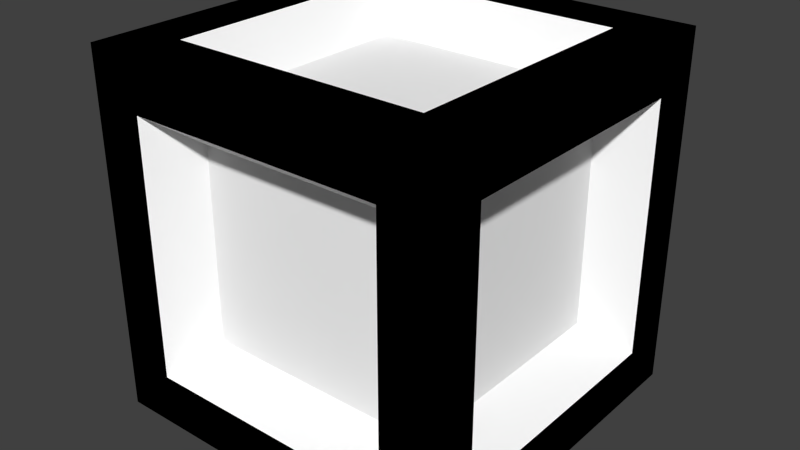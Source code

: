 # Source: m_26.blend  (saved by Blender 2.79.0; exported with 4.5.12 LTS)
import bpy
from mathutils import Matrix  # noqa: F401  (used for matrix-valued properties, if any)

bpy.ops.wm.read_factory_settings(use_empty=True)
scene = bpy.context.scene
scene.name = 'Scene'

# ---- collections
col_collection_1 = bpy.data.collections.new('Collection 1'); scene.collection.children.link(col_collection_1)

# ---- materials (node trees are filled in below, after node groups)
mat_001 = bpy.data.materials.new('Матеріал.001')
mat_001.alpha_threshold = 0.0
mat_001.use_transparent_shadow = False
mat_001.diffuse_color = (1.0, 1.0, 1.0, 1.0)
mat_001.roughness = 0.5
mat_x = bpy.data.materials.new('Матеріал')
mat_x.alpha_threshold = 0.0
mat_x.use_transparent_shadow = False
mat_x.diffuse_color = (0.0, 0.0, 0.0, 1.0)
mat_x.roughness = 0.5

# ---- material node trees

# ---- world
world_world = bpy.data.worlds.new('World'); scene.world = world_world
world_world.color = (0.05088, 0.05088, 0.05088)
world_world.use_sun_shadow = False
world_world.sun_shadow_jitter_overblur = 0.0
world_world.cycles.sampling_method = 'NONE'
world_world.cycles.sample_map_resolution = 256

# ---- meshes
me_concave_cube = bpy.data.meshes.new('Concave cube')
me_concave_cube.from_pydata([(1.8, 1.8, -1.8), (1.8, -1.8, -1.8), (-1.8, -1.8, -1.8), (-1.8, 1.8, -1.8), (1.8, 1.8, 1.8), (1.8, -1.8, 1.8), (-1.8, -1.8, 1.8), (-1.8, 1.8, 1.8), (1.8, 1.286, -1.8), (1.8, 0.7714, -1.8), (1.8, 0.2571, -1.8), (1.8, -0.2571, -1.8), (1.8, -0.7714, -1.8), (1.8, -1.286, -1.8), (1.286, 1.8, -1.8), (0.7714, 1.8, -1.8), (0.2571, 1.8, -1.8), (-0.2571, 1.8, -1.8), (-0.7714, 1.8, -1.8), (-1.286, 1.8, -1.8), (1.8, 1.8, -1.286), (1.8, 1.8, -0.7714), (1.8, 1.8, -0.2571), (1.8, 1.8, 0.2571), (1.8, 1.8, 0.7714), (1.8, 1.8, 1.286), (1.286, -1.8, -1.8), (0.7714, -1.8, -1.8), (0.2571, -1.8, -1.8), (-0.2571, -1.8, -1.8), (-0.7714, -1.8, -1.8), (-1.286, -1.8, -1.8), (1.8, -1.8, -1.286), (1.8, -1.8, -0.7714), (1.8, -1.8, -0.2571), (1.8, -1.8, 0.2571), (1.8, -1.8, 0.7714), (1.8, -1.8, 1.286), (-1.8, -1.286, -1.8), (-1.8, -0.7714, -1.8), (-1.8, -0.2571, -1.8), (-1.8, 0.2571, -1.8), (-1.8, 0.7714, -1.8), (-1.8, 1.286, -1.8), (-1.8, -1.8, -1.286), (-1.8, -1.8, -0.7714), (-1.8, -1.8, -0.2571), (-1.8, -1.8, 0.2571), (-1.8, -1.8, 0.7714), (-1.8, -1.8, 1.286), (-1.8, 1.8, -1.286), (-1.8, 1.8, -0.7714), (-1.8, 1.8, -0.2571), (-1.8, 1.8, 0.2571), (-1.8, 1.8, 0.7714), (-1.8, 1.8, 1.286), (1.8, 1.286, 1.8), (1.8, 0.7714, 1.8), (1.8, 0.2571, 1.8), (1.8, -0.2571, 1.8), (1.8, -0.7714, 1.8), (1.8, -1.286, 1.8), (1.286, 1.8, 1.8), (0.7714, 1.8, 1.8), (0.2571, 1.8, 1.8), (-0.2571, 1.8, 1.8), (-0.7714, 1.8, 1.8), (-1.286, 1.8, 1.8), (1.286, -1.8, 1.8), (0.7714, -1.8, 1.8), (0.2571, -1.8, 1.8), (-0.2571, -1.8, 1.8), (-0.7714, -1.8, 1.8), (-1.286, -1.8, 1.8), (-1.8, -1.286, 1.8), (-1.8, -0.7714, 1.8), (-1.8, -0.2571, 1.8), (-1.8, 0.2571, 1.8), (-1.8, 0.7714, 1.8), (-1.8, 1.286, 1.8), (1.286, -1.286, -1.8), (-1.286, 1.286, -1.8), (-1.286, 1.286, 1.8), (1.286, -1.286, 1.8), (1.8, 1.286, 1.286), (1.8, -1.286, -1.286), (1.286, -1.8, 1.286), (-1.286, -1.8, -1.286), (-1.8, -1.286, -1.286), (-1.8, 1.286, 1.286), (1.286, 1.8, -1.286), (-1.286, 1.8, 1.286), (-0.7714, 1.8, 1.286), (-0.2571, 1.8, 1.286), (0.2571, 1.8, 1.286), (0.7714, 1.8, 1.286), (1.286, 1.8, 1.286), (1.286, 1.8, 0.7714), (1.286, 1.8, 0.2571), (1.286, 1.8, -0.2571), (1.286, 1.8, -0.7714), (-1.8, 1.286, 0.7714), (-1.8, 1.286, 0.2571), (-1.8, 1.286, -0.2571), (-1.8, 1.286, -0.7714), (-1.8, 1.286, -1.286), (-1.8, 0.7714, -1.286), (-1.8, 0.2571, -1.286), (-1.8, -0.2571, -1.286), (-1.8, -0.7714, -1.286), (-0.7714, -1.8, -1.286), (-0.2571, -1.8, -1.286), (0.2571, -1.8, -1.286), (0.7714, -1.8, -1.286), (1.286, -1.8, -1.286), (1.286, -1.8, -0.7714), (1.286, -1.8, -0.2571), (1.286, -1.8, 0.2571), (1.286, -1.8, 0.7714), (1.8, -0.7714, -1.286), (1.8, -0.2571, -1.286), (1.8, 0.2571, -1.286), (1.8, 0.7714, -1.286), (1.8, 1.286, -1.286), (1.8, 1.286, -0.7714), (1.8, 1.286, -0.2571), (1.8, 1.286, 0.2571), (1.8, 1.286, 0.7714), (1.286, -0.7714, 1.8), (1.286, -0.2571, 1.8), (1.286, 0.2571, 1.8), (1.286, 0.7714, 1.8), (1.286, 1.286, 1.8), (0.7714, 1.286, 1.8), (0.2571, 1.286, 1.8), (-0.2571, 1.286, 1.8), (-0.7714, 1.286, 1.8), (-0.7714, 1.286, -1.8), (-0.2571, 1.286, -1.8), (0.2571, 1.286, -1.8), (0.7714, 1.286, -1.8), (1.286, 1.286, -1.8), (1.286, 0.7714, -1.8), (1.286, 0.2571, -1.8), (1.286, -0.2571, -1.8), (1.286, -0.7714, -1.8), (-1.286, 1.8, 0.7714), (-1.286, 1.8, 0.2571), (-1.286, 1.8, -0.2571), (-1.286, 1.8, -0.7714), (0.7714, 1.8, -1.286), (0.2571, 1.8, -1.286), (-0.2571, 1.8, -1.286), (-0.7714, 1.8, -1.286), (-1.286, 1.8, -1.286), (-1.8, 0.7714, 1.286), (-1.8, 0.2571, 1.286), (-1.8, -0.2571, 1.286), (-1.8, -0.7714, 1.286), (-1.8, -1.286, -0.7714), (-1.8, -1.286, -0.2571), (-1.8, -1.286, 0.2571), (-1.8, -1.286, 0.7714), (-1.8, -1.286, 1.286), (-1.286, -1.8, -0.7714), (-1.286, -1.8, -0.2571), (-1.286, -1.8, 0.2571), (-1.286, -1.8, 0.7714), (0.7714, -1.8, 1.286), (0.2571, -1.8, 1.286), (-0.2571, -1.8, 1.286), (-0.7714, -1.8, 1.286), (-1.286, -1.8, 1.286), (1.8, -1.286, -0.7714), (1.8, -1.286, -0.2571), (1.8, -1.286, 0.2571), (1.8, -1.286, 0.7714), (1.8, 0.7714, 1.286), (1.8, 0.2571, 1.286), (1.8, -0.2571, 1.286), (1.8, -0.7714, 1.286), (1.8, -1.286, 1.286), (0.7714, -1.286, 1.8), (0.2571, -1.286, 1.8), (-0.2571, -1.286, 1.8), (-0.7714, -1.286, 1.8), (-1.286, 0.7714, 1.8), (-1.286, 0.2571, 1.8), (-1.286, -0.2571, 1.8), (-1.286, -0.7714, 1.8), (-1.286, -1.286, 1.8), (-1.286, 0.7714, -1.8), (-1.286, 0.2571, -1.8), (-1.286, -0.2571, -1.8), (-1.286, -0.7714, -1.8), (0.7714, -1.286, -1.8), (0.2571, -1.286, -1.8), (-0.2571, -1.286, -1.8), (-0.7714, -1.286, -1.8), (-1.286, -1.286, -1.8), (1.286, -1.286, -1.8), (-1.286, 1.286, -1.8), (-1.286, 1.286, 1.8), (1.286, -1.286, 1.8), (1.8, 1.286, 1.286), (1.8, -1.286, -1.286), (1.286, -1.8, 1.286), (-1.286, -1.8, -1.286), (-1.8, -1.286, -1.286), (-1.8, 1.286, 1.286), (1.286, 1.8, -1.286), (-1.286, 1.8, 1.286), (-0.7714, 1.8, 1.286), (-0.2571, 1.8, 1.286), (0.2571, 1.8, 1.286), (0.7714, 1.8, 1.286), (1.286, 1.8, 1.286), (1.286, 1.8, 0.7714), (1.286, 1.8, 0.2571), (1.286, 1.8, -0.2571), (1.286, 1.8, -0.7714), (-1.8, 1.286, 0.7714), (-1.8, 1.286, 0.2571), (-1.8, 1.286, -0.2571), (-1.8, 1.286, -0.7714), (-1.8, 1.286, -1.286), (-1.8, 0.7714, -1.286), (-1.8, 0.2571, -1.286), (-1.8, -0.2571, -1.286), (-1.8, -0.7714, -1.286), (-0.7714, -1.8, -1.286), (-0.2571, -1.8, -1.286), (0.2571, -1.8, -1.286), (0.7714, -1.8, -1.286), (1.286, -1.8, -1.286), (1.286, -1.8, -0.7714), (1.286, -1.8, -0.2571), (1.286, -1.8, 0.2571), (1.286, -1.8, 0.7714), (1.8, -0.7714, -1.286), (1.8, -0.2571, -1.286), (1.8, 0.2571, -1.286), (1.8, 0.7714, -1.286), (1.8, 1.286, -1.286), (1.8, 1.286, -0.7714), (1.8, 1.286, -0.2571), (1.8, 1.286, 0.2571), (1.8, 1.286, 0.7714), (1.286, -0.7714, 1.8), (1.286, -0.2571, 1.8), (1.286, 0.2571, 1.8), (1.286, 0.7714, 1.8), (1.286, 1.286, 1.8), (0.7714, 1.286, 1.8), (0.2571, 1.286, 1.8), (-0.2571, 1.286, 1.8), (-0.7714, 1.286, 1.8), (-0.7714, 1.286, -1.8), (-0.2571, 1.286, -1.8), (0.2571, 1.286, -1.8), (0.7714, 1.286, -1.8), (1.286, 1.286, -1.8), (1.286, 0.7714, -1.8), (1.286, 0.2571, -1.8), (1.286, -0.2571, -1.8), (1.286, -0.7714, -1.8), (-1.286, 1.8, 0.7714), (-1.286, 1.8, 0.2571), (-1.286, 1.8, -0.2571), (-1.286, 1.8, -0.7714), (0.7714, 1.8, -1.286), (0.2571, 1.8, -1.286), (-0.2571, 1.8, -1.286), (-0.7714, 1.8, -1.286), (-1.286, 1.8, -1.286), (-1.8, 0.7714, 1.286), (-1.8, 0.2571, 1.286), (-1.8, -0.2571, 1.286), (-1.8, -0.7714, 1.286), (-1.8, -1.286, -0.7714), (-1.8, -1.286, -0.2571), (-1.8, -1.286, 0.2571), (-1.8, -1.286, 0.7714), (-1.8, -1.286, 1.286), (-1.286, -1.8, -0.7714), (-1.286, -1.8, -0.2571), (-1.286, -1.8, 0.2571), (-1.286, -1.8, 0.7714), (0.7714, -1.8, 1.286), (0.2571, -1.8, 1.286), (-0.2571, -1.8, 1.286), (-0.7714, -1.8, 1.286), (-1.286, -1.8, 1.286), (1.8, -1.286, -0.7714), (1.8, -1.286, -0.2571), (1.8, -1.286, 0.2571), (1.8, -1.286, 0.7714), (1.8, 0.7714, 1.286), (1.8, 0.2571, 1.286), (1.8, -0.2571, 1.286), (1.8, -0.7714, 1.286), (1.8, -1.286, 1.286), (0.7714, -1.286, 1.8), (0.2571, -1.286, 1.8), (-0.2571, -1.286, 1.8), (-0.7714, -1.286, 1.8), (-1.286, 0.7714, 1.8), (-1.286, 0.2571, 1.8), (-1.286, -0.2571, 1.8), (-1.286, -0.7714, 1.8), (-1.286, -1.286, 1.8), (-1.286, 0.7714, -1.8), (-1.286, 0.2571, -1.8), (-1.286, -0.2571, -1.8), (-1.286, -0.7714, -1.8), (0.7714, -1.286, -1.8), (0.2571, -1.286, -1.8), (-0.2571, -1.286, -1.8), (-0.7714, -1.286, -1.8), (-1.286, -1.286, -1.8), (0.9723, -0.9723, -1.361), (0.5834, -0.5834, -1.361), (0.1945, -0.1945, -1.361), (-0.1945, 0.1945, -1.361), (-0.5834, 0.5834, -1.361), (-0.9723, 0.9723, -1.361), (-0.9723, 0.9723, 1.361), (-0.5834, 0.5834, 1.361), (-0.1945, 0.1945, 1.361), (0.1945, -0.1945, 1.361), (0.5834, -0.5834, 1.361), (0.9723, -0.9723, 1.361), (1.361, 0.9723, 0.9723), (1.361, 0.5834, 0.5834), (1.361, 0.1945, 0.1945), (1.361, -0.1945, -0.1945), (1.361, -0.5834, -0.5834), (1.361, -0.9723, -0.9723), (0.9723, -1.361, 0.9723), (0.5834, -1.361, 0.5834), (0.1945, -1.361, 0.1945), (-0.1945, -1.361, -0.1945), (-0.5834, -1.361, -0.5834), (-0.9723, -1.361, -0.9723), (-1.361, -0.9723, -0.9723), (-1.361, -0.5834, -0.5834), (-1.361, -0.1945, -0.1945), (-1.361, 0.1945, 0.1945), (-1.361, 0.5834, 0.5834), (-1.361, 0.9723, 0.9723), (0.9723, 1.361, -0.9723), (0.5834, 1.361, -0.5834), (0.1945, 1.361, -0.1945), (-0.1945, 1.361, 0.1945), (-0.5834, 1.361, 0.5834), (-0.9723, 1.361, 0.9723), (-0.5834, 1.361, 0.9723), (-0.1945, 1.361, 0.5834), (-0.1945, 1.361, 0.9723), (0.1945, 1.361, 0.1945), (0.1945, 1.361, 0.9723), (0.1945, 1.361, 0.5834), (0.5834, 1.361, -0.1945), (0.5834, 1.361, 0.9723), (0.5834, 1.361, 0.5834), (0.5834, 1.361, 0.1945), (0.9723, 1.361, -0.5834), (0.9723, 1.361, 0.9723), (0.9723, 1.361, 0.5834), (0.9723, 1.361, 0.1945), (0.9723, 1.361, -0.1945), (-1.361, 0.9723, 0.5834), (-1.361, 0.5834, 0.1945), (-1.361, 0.9723, 0.1945), (-1.361, 0.1945, -0.1945), (-1.361, 0.9723, -0.1945), (-1.361, 0.5834, -0.1945), (-1.361, -0.1945, -0.5834), (-1.361, 0.9723, -0.5834), (-1.361, 0.5834, -0.5834), (-1.361, 0.1945, -0.5834), (-1.361, -0.5834, -0.9723), (-1.361, 0.9723, -0.9723), (-1.361, 0.5834, -0.9723), (-1.361, 0.1945, -0.9723), (-1.361, -0.1945, -0.9723), (-0.5834, -1.361, -0.9723), (-0.1945, -1.361, -0.5834), (-0.1945, -1.361, -0.9723), (0.1945, -1.361, -0.1945), (0.1945, -1.361, -0.9723), (0.1945, -1.361, -0.5834), (0.5834, -1.361, 0.1945), (0.5834, -1.361, -0.9723), (0.5834, -1.361, -0.5834), (0.5834, -1.361, -0.1945), (0.9723, -1.361, 0.5834), (0.9723, -1.361, -0.9723), (0.9723, -1.361, -0.5834), (0.9723, -1.361, -0.1945), (0.9723, -1.361, 0.1945), (1.361, -0.5834, -0.9723), (1.361, -0.1945, -0.5834), (1.361, -0.1945, -0.9723), (1.361, 0.1945, -0.1945), (1.361, 0.1945, -0.9723), (1.361, 0.1945, -0.5834), (1.361, 0.5834, 0.1945), (1.361, 0.5834, -0.9723), (1.361, 0.5834, -0.5834), (1.361, 0.5834, -0.1945), (1.361, 0.9723, 0.5834), (1.361, 0.9723, -0.9723), (1.361, 0.9723, -0.5834), (1.361, 0.9723, -0.1945), (1.361, 0.9723, 0.1945), (0.9723, -0.5834, 1.361), (0.5834, -0.1945, 1.361), (0.9723, -0.1945, 1.361), (0.1945, 0.1945, 1.361), (0.9723, 0.1945, 1.361), (0.5834, 0.1945, 1.361), (-0.1945, 0.5834, 1.361), (0.9723, 0.5834, 1.361), (0.5834, 0.5834, 1.361), (0.1945, 0.5834, 1.361), (-0.5834, 0.9723, 1.361), (0.9723, 0.9723, 1.361), (0.5834, 0.9723, 1.361), (0.1945, 0.9723, 1.361), (-0.1945, 0.9723, 1.361), (-0.5834, 0.9723, -1.361), (-0.1945, 0.5834, -1.361), (-0.1945, 0.9723, -1.361), (0.1945, 0.1945, -1.361), (0.1945, 0.9723, -1.361), (0.1945, 0.5834, -1.361), (0.5834, -0.1945, -1.361), (0.5834, 0.9723, -1.361), (0.5834, 0.5834, -1.361), (0.5834, 0.1945, -1.361), (0.9723, -0.5834, -1.361), (0.9723, 0.9723, -1.361), (0.9723, 0.5834, -1.361), (0.9723, 0.1945, -1.361), (0.9723, -0.1945, -1.361), (-0.9723, 1.361, 0.5834), (-0.5834, 1.361, 0.1945), (-0.9723, 1.361, 0.1945), (-0.1945, 1.361, -0.1945), (-0.5834, 1.361, -0.1945), (-0.9723, 1.361, -0.1945), (0.1945, 1.361, -0.5834), (-0.1945, 1.361, -0.5834), (-0.5834, 1.361, -0.5834), (-0.9723, 1.361, -0.5834), (0.5834, 1.361, -0.9723), (0.1945, 1.361, -0.9723), (-0.1945, 1.361, -0.9723), (-0.5834, 1.361, -0.9723), (-0.9723, 1.361, -0.9723), (-1.361, 0.5834, 0.9723), (-1.361, 0.1945, 0.5834), (-1.361, 0.1945, 0.9723), (-1.361, -0.1945, 0.1945), (-1.361, -0.1945, 0.5834), (-1.361, -0.1945, 0.9723), (-1.361, -0.5834, -0.1945), (-1.361, -0.5834, 0.1945), (-1.361, -0.5834, 0.5834), (-1.361, -0.5834, 0.9723), (-1.361, -0.9723, -0.5834), (-1.361, -0.9723, -0.1945), (-1.361, -0.9723, 0.1945), (-1.361, -0.9723, 0.5834), (-1.361, -0.9723, 0.9723), (-0.9723, -1.361, -0.5834), (-0.5834, -1.361, -0.1945), (-0.9723, -1.361, -0.1945), (-0.1945, -1.361, 0.1945), (-0.5834, -1.361, 0.1945), (-0.9723, -1.361, 0.1945), (0.1945, -1.361, 0.5834), (-0.1945, -1.361, 0.5834), (-0.5834, -1.361, 0.5834), (-0.9723, -1.361, 0.5834), (0.5834, -1.361, 0.9723), (0.1945, -1.361, 0.9723), (-0.1945, -1.361, 0.9723), (-0.5834, -1.361, 0.9723), (-0.9723, -1.361, 0.9723), (1.361, -0.9723, -0.5834), (1.361, -0.5834, -0.1945), (1.361, -0.9723, -0.1945), (1.361, -0.1945, 0.1945), (1.361, -0.5834, 0.1945), (1.361, -0.9723, 0.1945), (1.361, 0.1945, 0.5834), (1.361, -0.1945, 0.5834), (1.361, -0.5834, 0.5834), (1.361, -0.9723, 0.5834), (1.361, 0.5834, 0.9723), (1.361, 0.1945, 0.9723), (1.361, -0.1945, 0.9723), (1.361, -0.5834, 0.9723), (1.361, -0.9723, 0.9723), (0.5834, -0.9723, 1.361), (0.1945, -0.5834, 1.361), (0.1945, -0.9723, 1.361), (-0.1945, -0.1945, 1.361), (-0.1945, -0.5834, 1.361), (-0.1945, -0.9723, 1.361), (-0.5834, 0.1945, 1.361), (-0.5834, -0.1945, 1.361), (-0.5834, -0.5834, 1.361), (-0.5834, -0.9723, 1.361), (-0.9723, 0.5834, 1.361), (-0.9723, 0.1945, 1.361), (-0.9723, -0.1945, 1.361), (-0.9723, -0.5834, 1.361), (-0.9723, -0.9723, 1.361), (-0.9723, 0.5834, -1.361), (-0.5834, 0.1945, -1.361), (-0.9723, 0.1945, -1.361), (-0.1945, -0.1945, -1.361), (-0.5834, -0.1945, -1.361), (-0.9723, -0.1945, -1.361), (0.1945, -0.5834, -1.361), (-0.1945, -0.5834, -1.361), (-0.5834, -0.5834, -1.361), (-0.9723, -0.5834, -1.361), (0.5834, -0.9723, -1.361), (0.1945, -0.9723, -1.361), (-0.1945, -0.9723, -1.361), (-0.5834, -0.9723, -1.361), (-0.9723, -0.9723, -1.361)], [], [(76, 188, 187), (22, 125, 124), (52, 53, 147), (93, 92, 66), (98, 97, 24), (63, 133, 132), (119, 12, 11), (78, 79, 89), (2, 44, 88), (94, 93, 65), (94, 64, 63), (51, 52, 148), (49, 48, 167), (24, 97, 96), (103, 52, 51), (36, 35, 175), (40, 108, 107), (41, 107, 106), (66, 136, 135), (101, 89, 55), (38, 88, 109), (111, 110, 30), (175, 35, 34), (32, 1, 13), (112, 111, 29), (95, 63, 62), (120, 11, 10), (71, 72, 171), (122, 9, 8), (45, 159, 88), (20, 123, 8), (34, 116, 115), (145, 144, 11), (106, 105, 43), (135, 134, 64), (48, 47, 166), (7, 79, 82), (46, 160, 159), (32, 114, 26), (142, 141, 8), (143, 142, 9), (144, 143, 10), (130, 129, 59), (47, 161, 160), (134, 133, 63), (55, 7, 67), (45, 44, 87), (53, 54, 146), (192, 41, 42), (4, 56, 84), (17, 152, 151), (75, 76, 157), (77, 78, 155), (18, 153, 152), (102, 53, 52), (21, 124, 123), (5, 68, 86), (54, 55, 91), (37, 36, 176), (3, 50, 154), (15, 150, 90), (43, 3, 19), (68, 69, 168), (174, 34, 33), (71, 70, 183), (75, 189, 188), (43, 105, 50), (79, 7, 55), (19, 154, 153), (61, 5, 37), (73, 6, 49), (113, 112, 28), (59, 60, 180), (6, 73, 190), (77, 187, 186), (74, 190, 189), (73, 72, 185), (117, 116, 34), (191, 42, 43), (129, 128, 60), (67, 82, 136), (193, 40, 41), (69, 68, 83), (31, 2, 38), (25, 96, 62), (28, 29, 197), (27, 195, 80), (166, 47, 46), (90, 100, 21), (30, 31, 199), (33, 115, 114), (39, 40, 193), (141, 14, 0), (49, 163, 162), (139, 16, 15), (57, 58, 178), (173, 33, 32), (78, 186, 82), (60, 61, 181), (24, 127, 126), (6, 74, 163), (27, 28, 196), (58, 59, 179), (23, 126, 125), (29, 30, 198), (91, 67, 66), (74, 75, 158), (72, 73, 172), (80, 145, 12), (121, 10, 9), (199, 38, 39), (114, 113, 27), (37, 86, 118), (137, 18, 17), (132, 131, 57), (101, 54, 53), (87, 31, 30), (21, 100, 99), (25, 84, 127), (81, 19, 18), (99, 98, 23), (87, 44, 2), (46, 45, 164), (70, 71, 170), (85, 13, 12), (72, 71, 184), (13, 1, 26), (16, 151, 150), (56, 57, 177), (36, 118, 117), (138, 17, 16), (76, 77, 156), (48, 162, 161), (105, 104, 51), (83, 61, 60), (39, 109, 108), (131, 130, 58), (69, 70, 169), (70, 69, 182), (50, 51, 149), (62, 132, 56), (0, 14, 90), (68, 5, 61), (140, 15, 14), (522, 324, 432), (414, 410, 409), (369, 365, 364), (529, 525, 524), (528, 524, 322), (514, 510, 509), (338, 486, 339), (524, 525, 522), (374, 347, 372), (330, 416, 418), (330, 506, 331), (329, 417, 421), (480, 481, 478), (455, 451, 450), (474, 469, 468), (434, 436, 439), (323, 432, 436), (228, 229, 381), (289, 290, 488), (269, 455, 460), (294, 293, 491), (508, 511, 304), (273, 274, 460), (275, 209, 349), (212, 356, 355), (302, 203, 331), (256, 202, 326), (420, 418, 249), (233, 234, 397), (263, 444, 443), (258, 433, 431), (235, 398, 397), (517, 512, 327), (383, 379, 378), (415, 407, 410), (424, 421, 420), (214, 360, 358), (213, 358, 356), (277, 466, 470), (246, 415, 414), (315, 531, 320), (219, 220, 366), (317, 318, 534), (318, 319, 535), (246, 247, 411), (280, 472, 471), (299, 503, 502), (271, 457, 456), (448, 451, 268), (296, 500, 505), (253, 428, 427), (251, 252, 427), (260, 261, 442), (295, 496, 500), (282, 283, 475), (259, 260, 438), (240, 403, 401), (314, 530, 535), (493, 496, 295), (311, 201, 325), (316, 532, 531), (510, 507, 329), (328, 419, 425), (372, 348, 371), (359, 353, 357), (527, 322, 437), (339, 392, 400), (519, 514, 513), (468, 464, 346), (227, 384, 383), (226, 383, 382), (220, 210, 350), (309, 310, 520), (286, 481, 485), (307, 517, 516), (270, 456, 350), (264, 265, 441), (249, 418, 416), (231, 232, 390), (232, 233, 393), (478, 481, 286), (312, 311, 521), (231, 388, 386), (458, 457, 271), (224, 225, 382), (287, 485, 490), (293, 205, 337), (229, 208, 344), (215, 216, 367), (385, 384, 227), (221, 371, 349), (214, 215, 363), (289, 487, 486), (297, 501, 332), (507, 330, 417), (464, 347, 374), (501, 502, 497), (490, 485, 484), (387, 342, 386), (399, 395, 394), (255, 430, 429), (247, 204, 332), (285, 284, 476), (303, 302, 506), (291, 292, 490), (263, 264, 445), (262, 443, 442), (248, 416, 331), (237, 238, 396), (281, 282, 474), (284, 207, 343), (241, 242, 408), (272, 273, 459), (240, 241, 405), (276, 275, 461), (218, 219, 370), (308, 309, 519), (255, 256, 426), (236, 237, 400), (239, 401, 337), (257, 431, 325), (299, 300, 504), (305, 515, 520), (265, 200, 320), (523, 526, 313), (245, 414, 413), (254, 429, 428), (317, 533, 532), (288, 486, 338), (313, 526, 530), (304, 511, 515), (230, 386, 343), (278, 470, 475), (242, 243, 412), (217, 368, 367), (307, 308, 518), (394, 393, 397), (306, 516, 326), (290, 291, 489), (267, 266, 446), (266, 211, 355), (250, 251, 423), (236, 399, 398), (340, 479, 341), (222, 223, 375), (276, 463, 466), (298, 502, 501), (268, 451, 455), (223, 224, 378), (435, 433, 258), (238, 206, 338), (531, 532, 527), (421, 417, 418), (300, 301, 505), (222, 373, 371), (279, 471, 344), (244, 413, 412), (218, 369, 368), (478, 476, 342), (516, 327, 426), (508, 506, 330), (440, 439, 443), (535, 530, 529), (513, 509, 328), (518, 513, 512), (389, 341, 387), (391, 387, 388), (495, 496, 493), (430, 422, 425), (448, 446, 354), (436, 435, 438), (437, 440, 444), (492, 336, 402), (524, 323, 434), (447, 354, 357), (410, 404, 406), (498, 499, 495), (406, 402, 403), (470, 466, 465), (465, 462, 347), (463, 461, 348), (370, 362, 365), (449, 353, 359), (372, 373, 375), (532, 533, 528), (475, 470, 469), (368, 364, 363), (452, 352, 362), (380, 374, 376), (377, 346, 374), (376, 375, 378), (377, 380, 384), (336, 401, 403), (381, 345, 377), (450, 447, 353), (454, 450, 449), (458, 453, 452), (457, 452, 351), (411, 333, 407), (348, 461, 349), (409, 408, 412), (332, 501, 333), (400, 392, 395), (523, 521, 324), (471, 345, 381), (521, 325, 431), (492, 493, 491), (407, 334, 404), (357, 358, 360), (462, 348, 372), (473, 472, 280), (497, 498, 494), (453, 449, 352), (502, 503, 498), (491, 337, 401), (460, 455, 454), (494, 335, 404), (404, 335, 402), (394, 391, 390), (354, 446, 355), (333, 497, 334), (425, 424, 428), (425, 419, 421), (321, 437, 445), (520, 515, 514), (406, 405, 408), (456, 351, 366), (512, 328, 422), (525, 526, 523), (428, 424, 423), (426, 327, 422), (500, 496, 495), (479, 480, 477), (432, 433, 435), (483, 479, 340), (439, 438, 442), (484, 480, 479), (489, 484, 483), (476, 343, 386), (354, 356, 358), (467, 346, 377), (466, 463, 462), (504, 505, 500), (359, 361, 364), (477, 342, 387), (472, 467, 345), (364, 361, 360), (469, 465, 464), (534, 529, 528), (473, 468, 467), (366, 351, 362), (487, 482, 339), (488, 483, 482), (324, 431, 433), (392, 340, 389), (494, 495, 492), (395, 389, 391), (384, 380, 379), (511, 508, 507), (482, 340, 392), (459, 454, 453), (451, 448, 447), (509, 329, 419), (322, 434, 440), (504, 499, 498), (531, 321, 441), (352, 359, 365), (529, 530, 526), (515, 511, 510), (485, 481, 480), (77, 76, 187), (21, 22, 124), (148, 52, 147), (65, 93, 66), (23, 98, 24), (62, 63, 132), (120, 119, 11), (155, 78, 89), (38, 2, 88), (64, 94, 65), (95, 94, 63), (149, 51, 148), (172, 49, 167), (25, 24, 96), (104, 103, 51), (176, 36, 175), (41, 40, 107), (42, 41, 106), (65, 66, 135), (54, 101, 55), (39, 38, 109), (29, 111, 30), (174, 175, 34), (85, 32, 13), (28, 112, 29), (96, 95, 62), (121, 120, 10), (170, 71, 171), (123, 122, 8), (44, 45, 88), (0, 20, 8), (33, 34, 115), (12, 145, 11), (42, 106, 43), (65, 135, 64), (167, 48, 166), (67, 7, 82), (45, 46, 159), (1, 32, 26), (9, 142, 8), (10, 143, 9), (11, 144, 10), (58, 130, 59), (46, 47, 160), (64, 134, 63), (91, 55, 67), (164, 45, 87), (147, 53, 146), (191, 192, 42), (25, 4, 84), (16, 17, 151), (158, 75, 157), (156, 77, 155), (17, 18, 152), (103, 102, 52), (20, 21, 123), (37, 5, 86), (146, 54, 91), (181, 37, 176), (19, 3, 154), (14, 15, 90), (81, 43, 19), (86, 68, 168), (173, 174, 33), (184, 71, 183), (76, 75, 188), (3, 43, 50), (89, 79, 55), (18, 19, 153), (181, 61, 37), (172, 73, 49), (27, 113, 28), (179, 59, 180), (74, 6, 190), (78, 77, 186), (75, 74, 189), (190, 73, 185), (35, 117, 34), (81, 191, 43), (59, 129, 60), (66, 67, 136), (192, 193, 41), (182, 69, 83), (199, 31, 38), (4, 25, 62), (196, 28, 197), (26, 27, 80), (165, 166, 46), (20, 90, 21), (198, 30, 199), (32, 33, 114), (194, 39, 193), (8, 141, 0), (48, 49, 162), (140, 139, 15), (177, 57, 178), (85, 173, 32), (79, 78, 82), (180, 60, 181), (23, 24, 126), (49, 6, 163), (195, 27, 196), (178, 58, 179), (22, 23, 125), (197, 29, 198), (92, 91, 66), (163, 74, 158), (171, 72, 172), (13, 80, 12), (122, 121, 9), (194, 199, 39), (26, 114, 27), (36, 37, 118), (138, 137, 17), (56, 132, 57), (102, 101, 53), (110, 87, 30), (22, 21, 99), (24, 25, 127), (137, 81, 18), (22, 99, 23), (31, 87, 2), (165, 46, 164), (169, 70, 170), (119, 85, 12), (185, 72, 184), (80, 13, 26), (15, 16, 150), (84, 56, 177), (35, 36, 117), (139, 138, 16), (157, 76, 156), (47, 48, 161), (50, 105, 51), (128, 83, 60), (40, 39, 108), (57, 131, 58), (168, 69, 169), (183, 70, 182), (154, 50, 149), (4, 62, 56), (20, 0, 90), (83, 68, 61), (141, 140, 14), (323, 522, 432), (413, 414, 409), (368, 369, 364), (528, 529, 524), (527, 528, 322), (513, 514, 509), (396, 338, 339), (323, 524, 522), (376, 374, 372), (417, 330, 418), (416, 330, 331), (419, 329, 421), (477, 480, 478), (454, 455, 450), (473, 474, 468), (440, 434, 439), (434, 323, 436), (385, 228, 381), (487, 289, 488), (274, 269, 460), (493, 294, 491), (303, 508, 304), (459, 273, 460), (461, 275, 349), (211, 212, 355), (506, 302, 331), (426, 256, 326), (250, 420, 249), (393, 233, 397), (262, 263, 443), (257, 258, 431), (234, 235, 397), (516, 517, 327), (382, 383, 378), (414, 415, 410), (423, 424, 420), (213, 214, 358), (212, 213, 356), (278, 277, 470), (245, 246, 414), (200, 315, 320), (370, 219, 366), (533, 317, 534), (534, 318, 535), (415, 246, 411), (279, 280, 471), (298, 299, 502), (270, 271, 456), (267, 448, 268), (301, 296, 505), (252, 253, 427), (423, 251, 427), (438, 260, 442), (296, 295, 500), (474, 282, 475), (435, 259, 438), (239, 240, 401), (319, 314, 535), (294, 493, 295), (521, 311, 325), (315, 316, 531), (509, 510, 329), (422, 328, 425), (373, 372, 371), (361, 359, 357), (321, 527, 437), (396, 339, 400), (518, 519, 513), (467, 468, 346), (226, 227, 383), (225, 226, 382), (366, 220, 350), (519, 309, 520), (287, 286, 485), (306, 307, 516), (210, 270, 350), (445, 264, 441), (248, 249, 416), (388, 231, 390), (390, 232, 393), (285, 478, 286), (523, 312, 521), (230, 231, 386), (272, 458, 271), (378, 224, 382), (292, 287, 490), (491, 293, 337), (381, 229, 344), (363, 215, 367), (228, 385, 227), (209, 221, 349), (360, 214, 363), (288, 289, 486), (204, 297, 332), (329, 507, 417), (346, 464, 374), (333, 501, 497), (489, 490, 484), (388, 387, 386), (398, 399, 394), (254, 255, 429), (411, 247, 332), (478, 285, 476), (508, 303, 506), (489, 291, 490), (444, 263, 445), (261, 262, 442), (203, 248, 331), (400, 237, 396), (473, 281, 474), (476, 284, 343), (405, 241, 408), (458, 272, 459), (403, 240, 405), (463, 276, 461), (369, 218, 370), (518, 308, 519), (430, 255, 426), (399, 236, 400), (205, 239, 337), (201, 257, 325), (503, 299, 504), (310, 305, 520), (441, 265, 320), (312, 523, 313), (244, 245, 413), (253, 254, 428), (316, 317, 532), (206, 288, 338), (314, 313, 530), (305, 304, 515), (207, 230, 343), (283, 278, 475), (408, 242, 412), (216, 217, 367), (517, 307, 518), (398, 394, 397), (202, 306, 326), (488, 290, 489), (448, 267, 446), (446, 266, 355), (420, 250, 423), (235, 236, 398), (389, 340, 341), (373, 222, 375), (277, 276, 466), (297, 298, 501), (269, 268, 455), (375, 223, 378), (259, 435, 258), (396, 238, 338), (321, 531, 527), (420, 421, 418), (504, 300, 505), (221, 222, 371), (208, 279, 344), (243, 244, 412), (217, 218, 368), (477, 478, 342), (326, 516, 426), (507, 508, 330), (444, 440, 443), (534, 535, 529), (512, 513, 328), (517, 518, 512), (391, 389, 387), (390, 391, 388), (492, 495, 493), (429, 430, 425), (447, 448, 354), (439, 436, 438), (445, 437, 444), (335, 492, 402), (322, 524, 434), (353, 447, 357), (409, 410, 406), (494, 498, 495), (405, 406, 403), (469, 470, 465), (464, 465, 347), (462, 463, 348), (369, 370, 365), (352, 449, 359), (376, 372, 375), (527, 532, 528), (474, 475, 469), (367, 368, 363), (351, 452, 362), (379, 380, 376), (380, 377, 374), (379, 376, 378), (385, 377, 384), (402, 336, 403), (385, 381, 377), (449, 450, 353), (453, 454, 449), (457, 458, 452), (456, 457, 351), (415, 411, 407), (371, 348, 349), (413, 409, 412), (411, 332, 333), (399, 400, 395), (522, 523, 324), (344, 471, 381), (324, 521, 431), (336, 492, 491), (410, 407, 404), (361, 357, 360), (347, 462, 372), (281, 473, 280), (334, 497, 494), (452, 453, 352), (497, 502, 498), (336, 491, 401), (459, 460, 454), (334, 494, 404), (406, 404, 402), (393, 394, 390), (356, 354, 355), (407, 333, 334), (429, 425, 428), (424, 425, 421), (441, 321, 445), (519, 520, 514), (409, 406, 408), (350, 456, 366), (327, 512, 422), (522, 525, 523), (427, 428, 423), (430, 426, 422), (499, 500, 495), (341, 479, 477), (436, 432, 435), (482, 483, 340), (443, 439, 442), (483, 484, 479), (488, 489, 483), (342, 476, 386), (357, 354, 358), (345, 467, 377), (465, 466, 462), (499, 504, 500), (365, 359, 364), (341, 477, 387), (471, 472, 345), (363, 364, 360), (468, 469, 464), (533, 534, 528), (472, 473, 467), (370, 366, 362), (486, 487, 339), (487, 488, 482), (432, 324, 433), (395, 392, 389), (335, 494, 492), (394, 395, 391), (383, 384, 379), (510, 511, 507), (339, 482, 392), (458, 459, 453), (450, 451, 447), (328, 509, 419), (437, 322, 440), (503, 504, 498), (320, 531, 441), (362, 352, 365), (525, 529, 526), (514, 515, 510), (484, 485, 480)])
me_concave_cube.polygons.foreach_set('material_index', [1, 1, 1, 1, 1, 1, 1, 1, 1, 1, 1, 1, 1, 1, 1, 1, 1, 1, 1, 1, 1, 1, 1, 1, 1, 1, 1, 1, 1, 1, 1, 1, 1, 1, 1, 1, 1, 1, 1, 1, 1, 1, 1, 1, 1, 1, 1, 1, 1, 1, 1, 1, 1, 1, 1, 1, 1, 1, 1, 1, 1, 1, 1, 1, 1, 1, 1, 1, 1, 1, 1, 1, 1, 1, 1, 1, 1, 1, 1, 1, 1, 1, 1, 1, 1, 1, 1, 1, 1, 1, 1, 1, 1, 1, 1, 1, 1, 1, 1, 1, 1, 1, 1, 1, 1, 1, 1, 1, 1, 1, 1, 1, 1, 1, 1, 1, 1, 1, 1, 1, 1, 1, 1, 1, 1, 1, 1, 1, 1, 1, 1, 1, 1, 1, 1, 1, 1, 1, 1, 1, 1, 1, 1, 1, 0, 0, 0, 0, 0, 0, 0, 0, 0, 0, 0, 0, 0, 0, 0, 0, 0, 0, 0, 0, 0, 0, 0, 0, 0, 0, 0, 0, 0, 0, 0, 0, 0, 0, 0, 0, 0, 0, 0, 0, 0, 0, 0, 0, 0, 0, 0, 0, 0, 0, 0, 0, 0, 0, 0, 0, 0, 0, 0, 0, 0, 0, 0, 0, 0, 0, 0, 0, 0, 0, 0, 0, 0, 0, 0, 0, 0, 0, 0, 0, 0, 0, 0, 0, 0, 0, 0, 0, 0, 0, 0, 0, 0, 0, 0, 0, 0, 0, 0, 0, 0, 0, 0, 0, 0, 0, 0, 0, 0, 0, 0, 0, 0, 0, 0, 0, 0, 0, 0, 0, 0, 0, 0, 0, 0, 0, 0, 0, 0, 0, 0, 0, 0, 0, 0, 0, 0, 0, 0, 0, 0, 0, 0, 0, 0, 0, 0, 0, 0, 0, 0, 0, 0, 0, 0, 0, 0, 0, 0, 0, 0, 0, 0, 0, 0, 0, 0, 0, 0, 0, 0, 0, 0, 0, 0, 0, 0, 0, 0, 0, 0, 0, 0, 0, 0, 0, 0, 0, 0, 0, 0, 0, 0, 0, 0, 0, 0, 0, 0, 0, 0, 0, 0, 0, 0, 0, 0, 0, 0, 0, 0, 0, 0, 0, 0, 0, 0, 0, 0, 0, 0, 0, 0, 0, 0, 0, 0, 0, 0, 0, 0, 0, 0, 0, 0, 0, 0, 0, 0, 0, 0, 0, 0, 0, 0, 0, 0, 0, 0, 0, 0, 0, 0, 0, 0, 0, 0, 0, 0, 0, 0, 0, 0, 0, 0, 0, 0, 0, 0, 0, 1, 1, 1, 1, 1, 1, 1, 1, 1, 1, 1, 1, 1, 1, 1, 1, 1, 1, 1, 1, 1, 1, 1, 1, 1, 1, 1, 1, 1, 1, 1, 1, 1, 1, 1, 1, 1, 1, 1, 1, 1, 1, 1, 1, 1, 1, 1, 1, 1, 1, 1, 1, 1, 1, 1, 1, 1, 1, 1, 1, 1, 1, 1, 1, 1, 1, 1, 1, 1, 1, 1, 1, 1, 1, 1, 1, 1, 1, 1, 1, 1, 1, 1, 1, 1, 1, 1, 1, 1, 1, 1, 1, 1, 1, 1, 1, 1, 1, 1, 1, 1, 1, 1, 1, 1, 1, 1, 1, 1, 1, 1, 1, 1, 1, 1, 1, 1, 1, 1, 1, 1, 1, 1, 1, 1, 1, 1, 1, 1, 1, 1, 1, 1, 1, 1, 1, 1, 1, 1, 1, 1, 1, 1, 1, 0, 0, 0, 0, 0, 0, 0, 0, 0, 0, 0, 0, 0, 0, 0, 0, 0, 0, 0, 0, 0, 0, 0, 0, 0, 0, 0, 0, 0, 0, 0, 0, 0, 0, 0, 0, 0, 0, 0, 0, 0, 0, 0, 0, 0, 0, 0, 0, 0, 0, 0, 0, 0, 0, 0, 0, 0, 0, 0, 0, 0, 0, 0, 0, 0, 0, 0, 0, 0, 0, 0, 0, 0, 0, 0, 0, 0, 0, 0, 0, 0, 0, 0, 0, 0, 0, 0, 0, 0, 0, 0, 0, 0, 0, 0, 0, 0, 0, 0, 0, 0, 0, 0, 0, 0, 0, 0, 0, 0, 0, 0, 0, 0, 0, 0, 0, 0, 0, 0, 0, 0, 0, 0, 0, 0, 0, 0, 0, 0, 0, 0, 0, 0, 0, 0, 0, 0, 0, 0, 0, 0, 0, 0, 0, 0, 0, 0, 0, 0, 0, 0, 0, 0, 0, 0, 0, 0, 0, 0, 0, 0, 0, 0, 0, 0, 0, 0, 0, 0, 0, 0, 0, 0, 0, 0, 0, 0, 0, 0, 0, 0, 0, 0, 0, 0, 0, 0, 0, 0, 0, 0, 0, 0, 0, 0, 0, 0, 0, 0, 0, 0, 0, 0, 0, 0, 0, 0, 0, 0, 0, 0, 0, 0, 0, 0, 0, 0, 0, 0, 0, 0, 0, 0, 0, 0, 0, 0, 0, 0, 0, 0, 0, 0, 0, 0, 0, 0, 0, 0, 0, 0, 0, 0, 0, 0, 0, 0, 0, 0, 0, 0, 0, 0, 0, 0, 0, 0, 0, 0, 0, 0, 0, 0, 0, 0, 0, 0, 0, 0, 0])
me_concave_cube.materials.append(mat_001)
me_concave_cube.materials.append(mat_x)
me_concave_cube.use_remesh_preserve_volume = False
me_concave_cube.use_remesh_preserve_attributes = False
me_concave_cube.use_mirror_vertex_groups = False
me_concave_cube.update()

# ---- objects
ob_concave_cube = bpy.data.objects.new('Concave cube', me_concave_cube)

# ---- transforms, parenting, visibility, modifiers, constraints
ob_concave_cube.location = (0.0, 0.0, 0.0)
ob_concave_cube.lock_rotations_4d = False
ob_concave_cube.empty_display_type = 'ARROWS'
ob_concave_cube.lineart.crease_threshold = 0.0

# ---- collection membership
col_collection_1.objects.link(ob_concave_cube)

# ---- scene / render settings (as saved in the file)
scene.frame_start = 1; scene.frame_end = 250; scene.frame_set(1)
scene.render.engine = 'BLENDER_EEVEE_NEXT'
scene.render.resolution_percentage = 50
scene.render.dither_intensity = 0.0
scene.cycles.use_denoising = False
scene.cycles.samples = 10
scene.cycles.sampling_pattern = 'TABULATED_SOBOL'
scene.cycles.light_sampling_threshold = 0.0
scene.cycles.use_adaptive_sampling = False
scene.cycles.use_light_tree = False
scene.cycles.blur_glossy = 0.0
scene.cycles.pixel_filter_type = 'GAUSSIAN'
scene.cycles.sample_clamp_indirect = 0.0
scene.view_settings.view_transform = 'Standard'
bpy.context.view_layer.update()

# ---- added for rendering (the .blend has no active camera and no usable light): camera, sun
cam_auto = bpy.data.cameras.new('AutoCamera')
cam_auto.lens = 50.0
cam_auto.sensor_width = 36.0
cam_auto.clip_end = 1000.0
ob_auto_camera = bpy.data.objects.new('AutoCamera', cam_auto)
scene.collection.objects.link(ob_auto_camera)
ob_auto_camera.location = (5.76913, -6.92296, 4.61531)
ob_auto_camera.rotation_euler = (1.09748, -7.21219e-08, 0.694738)
scene.camera = ob_auto_camera
light_auto_sun = bpy.data.lights.new('AutoSun', 'SUN')
light_auto_sun.energy = 3.0
light_auto_sun.angle = 0.0523599
ob_auto_sun = bpy.data.objects.new('AutoSun', light_auto_sun)
scene.collection.objects.link(ob_auto_sun)
ob_auto_sun.rotation_euler = (0.872665, 0.174533, 0.523599)
bpy.context.view_layer.update()
